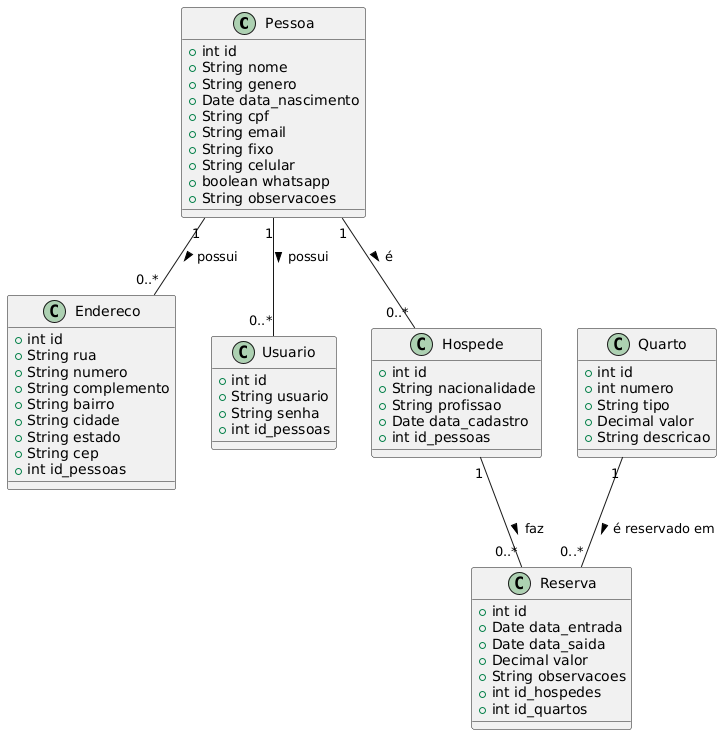

The diagram above was rendered by PlantUML. Its source (embedded in the PNG):
@startuml
' Definindo as entidades
class Pessoa {
    +int id
    +String nome
    +String genero
    +Date data_nascimento
    +String cpf
    +String email
    +String fixo
    +String celular
    +boolean whatsapp
    +String observacoes
}

class Endereco {
    +int id
    +String rua
    +String numero
    +String complemento
    +String bairro
    +String cidade
    +String estado
    +String cep
    +int id_pessoas
}

class Usuario {
    +int id
    +String usuario
    +String senha
    +int id_pessoas
}

class Hospede {
    +int id
    +String nacionalidade
    +String profissao
    +Date data_cadastro
    +int id_pessoas
}

class Quarto {
    +int id
    +int numero
    +String tipo
    +Decimal valor
    +String descricao
}

class Reserva {
    +int id
    +Date data_entrada
    +Date data_saida
    +Decimal valor
    +String observacoes
    +int id_hospedes
    +int id_quartos
}

' Definindo os relacionamentos
Pessoa "1" -- "0..*" Endereco : possui >
Pessoa "1" -- "0..*" Usuario : possui >
Pessoa "1" -- "0..*" Hospede : é >
Hospede "1" -- "0..*" Reserva : faz >
Quarto "1" -- "0..*" Reserva : é reservado em >
@enduml